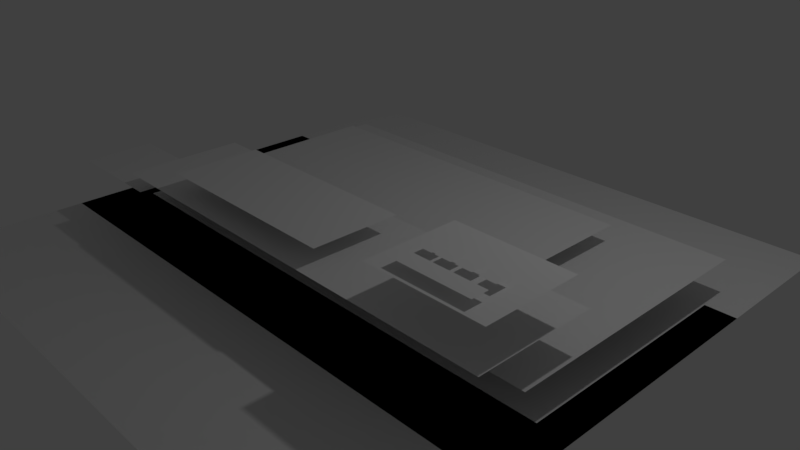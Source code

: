 # Source: 3d.blend  (saved by Blender 2.79.0; exported with 4.5.12 LTS)
import bpy
from mathutils import Matrix  # noqa: F401  (used for matrix-valued properties, if any)

bpy.ops.wm.read_factory_settings(use_empty=True)
scene = bpy.context.scene
scene.name = 'Scene'

# ---- collections
col_collection_1 = bpy.data.collections.new('Collection 1'); scene.collection.children.link(col_collection_1)

# ---- world
world_world = bpy.data.worlds.new('World'); scene.world = world_world
world_world.color = (0.05088, 0.05088, 0.05088)
world_world.use_sun_shadow = False
world_world.sun_shadow_jitter_overblur = 0.0
world_world.cycles.sampling_method = 'MANUAL'

# ---- cameras
cam_camera = bpy.data.cameras.new('Camera')
cam_camera.clip_end = 100.0
cam_camera.lens = 35.0
cam_camera.sensor_width = 32.0
cam_camera.sensor_height = 18.0
cam_camera.ortho_scale = 7.314
cam_camera.dof.focus_distance = 0.0
cam_camera.dof.aperture_fstop = 128.0

# ---- lights
light_lamp = bpy.data.lights.new('Lamp', 'POINT')
light_lamp.transmission_factor = 0.0
light_lamp.cutoff_distance = 30.0
light_lamp.energy = 100.0
light_lamp.shadow_buffer_clip_start = 1.001
light_lamp.shadow_soft_size = 0.1
light_lamp.shadow_maximum_resolution = 0.006
light_lamp.use_absolute_resolution = True

# ---- meshes
me_t_sns_twit = bpy.data.meshes.new('t_sns_twit')
me_t_sns_twit.from_pydata([(2.409, -1.527, 1.6), (2.613, -1.527, 1.6), (2.409, -1.323, 1.6), (2.613, -1.323, 1.6)], [], [(0, 1, 3, 2)])
_uv = me_t_sns_twit.uv_layers.new(name='UVMap')
_uv.uv.foreach_set('vector', [0.0, 0.0, 1.0, 0.0, 1.0, 1.0, 0.0, 1.0])
me_t_sns_twit.use_remesh_preserve_volume = False
me_t_sns_twit.use_remesh_preserve_attributes = False
me_t_sns_twit.use_mirror_vertex_groups = False
me_t_sns_twit.update()
me_t_sns_tube = bpy.data.meshes.new('t_sns_tube')
me_t_sns_tube.from_pydata([(2.41, -1.86, 1.6), (3.406, -1.86, 1.6), (2.41, -1.644, 1.6), (3.406, -1.644, 1.6)], [], [(0, 1, 3, 2)])
_uv = me_t_sns_tube.uv_layers.new(name='UVMap')
_uv.uv.foreach_set('vector', [0.0, 0.0, 1.0, 0.0, 1.0, 1.0, 0.0, 1.0])
me_t_sns_tube.use_remesh_preserve_volume = False
me_t_sns_tube.use_remesh_preserve_attributes = False
me_t_sns_tube.use_mirror_vertex_groups = False
me_t_sns_tube.update()
me_t_video = bpy.data.meshes.new('t_video')
me_t_video.from_pydata([(-2.205, -0.4763, 0.75), (2.475, -0.4763, 0.75), (-2.205, 1.632, 0.75), (2.475, 1.632, 0.75)], [], [(0, 1, 3, 2)])
_uv = me_t_video.uv_layers.new(name='UVMap')
_uv.uv.foreach_set('vector', [0.0, 0.0, 1.0, 0.0, 1.0, 1.0, 0.0, 1.0])
me_t_video.use_remesh_preserve_volume = False
me_t_video.use_remesh_preserve_attributes = False
me_t_video.use_mirror_vertex_groups = False
me_t_video.update()
me_t_title = bpy.data.meshes.new('t_title')
me_t_title.from_pydata([(-1.329, -1.856, 1.25), (1.291, -1.856, 1.25), (-1.329, -0.7242, 1.25), (1.291, -0.7242, 1.25)], [], [(0, 1, 3, 2)])
_uv = me_t_title.uv_layers.new(name='UVMap')
_uv.uv.foreach_set('vector', [0.0, 0.0, 1.0, 0.0, 1.0, 1.0, 0.0, 1.0])
me_t_title.use_remesh_preserve_volume = False
me_t_title.use_remesh_preserve_attributes = False
me_t_title.use_mirror_vertex_groups = False
me_t_title.update()
me_t_ticket = bpy.data.meshes.new('t_ticket')
me_t_ticket.from_pydata([(-3.665, -1.941, 0.75), (-2.189, -1.941, 0.75), (-3.665, -0.9889, 0.75), (-2.189, -0.9889, 0.75)], [], [(0, 1, 3, 2)])
_uv = me_t_ticket.uv_layers.new(name='UVMap')
_uv.uv.foreach_set('vector', [0.0, 0.0, 1.0, 0.0, 1.0, 1.0, 0.0, 1.0])
me_t_ticket.use_remesh_preserve_volume = False
me_t_ticket.use_remesh_preserve_attributes = False
me_t_ticket.use_mirror_vertex_groups = False
me_t_ticket.update()
me_t_detail = bpy.data.meshes.new('t_detail')
me_t_detail.from_pydata([(-3.624, -1.034, 0.25), (-1.884, -1.034, 0.25), (-3.624, -0.1217, 0.25), (-1.884, -0.1217, 0.25)], [], [(0, 1, 3, 2)])
_uv = me_t_detail.uv_layers.new(name='UVMap')
_uv.uv.foreach_set('vector', [0.0, 0.0, 1.0, 0.0, 1.0, 1.0, 0.0, 1.0])
me_t_detail.use_remesh_preserve_volume = False
me_t_detail.use_remesh_preserve_attributes = False
me_t_detail.use_mirror_vertex_groups = False
me_t_detail.update()
me_t_sns = bpy.data.meshes.new('t_sns')
me_t_sns.from_pydata([(2.156, -1.964, 1.5), (3.66, -1.964, 1.5), (2.156, -0.7361, 1.5), (3.66, -0.7361, 1.5)], [], [(0, 1, 3, 2)])
_uv = me_t_sns.uv_layers.new(name='UVMap')
_uv.uv.foreach_set('vector', [0.0, 0.0, 1.0, 0.0, 1.0, 1.0, 0.0, 1.0])
me_t_sns.use_remesh_preserve_volume = False
me_t_sns.use_remesh_preserve_attributes = False
me_t_sns.use_mirror_vertex_groups = False
me_t_sns.update()
me_t_box3 = bpy.data.meshes.new('t_box3')
me_t_box3.from_pydata([(-2.278, -1.984, 1.0), (3.626, -1.984, 1.0), (-2.278, -0.4281, 1.0), (3.626, -0.4281, 1.0)], [], [(0, 1, 3, 2)])
_uv = me_t_box3.uv_layers.new(name='UVMap')
_uv.uv.foreach_set('vector', [0.0, 0.0, 1.0, 0.0, 1.0, 1.0, 0.0, 1.0])
me_t_box3.use_remesh_preserve_volume = False
me_t_box3.use_remesh_preserve_attributes = False
me_t_box3.use_mirror_vertex_groups = False
me_t_box3.update()
me_t_box2 = bpy.data.meshes.new('t_box2')
me_t_box2.from_pydata([(-2.659, -1.326, 0.5), (3.621, -1.326, 0.5), (-2.659, 2.286, 0.5), (3.621, 2.286, 0.5)], [], [(0, 1, 3, 2)])
_uv = me_t_box2.uv_layers.new(name='UVMap')
_uv.uv.foreach_set('vector', [0.0, 0.0, 1.0, 0.0, 1.0, 1.0, 0.0, 1.0])
me_t_box2.use_remesh_preserve_volume = False
me_t_box2.use_remesh_preserve_attributes = False
me_t_box2.use_mirror_vertex_groups = False
me_t_box2.update()
me_t_box1 = bpy.data.meshes.new('t_box1')
me_t_box1.from_pydata([(-3.6, -1.08, 0.0005), (3.6, -1.08, 0.0005), (-3.6, 2.68, 0.0005), (3.6, 2.68, 0.0005)], [], [(0, 1, 3, 2)])
_uv = me_t_box1.uv_layers.new(name='UVMap')
_uv.uv.foreach_set('vector', [0.0, 0.0, 1.0, 0.0, 1.0, 1.0, 0.0, 1.0])
me_t_box1.use_remesh_preserve_volume = False
me_t_box1.use_remesh_preserve_attributes = False
me_t_box1.use_mirror_vertex_groups = False
me_t_box1.update()
me_moneytalk2 = bpy.data.meshes.new('MoneyTalk2')
me_moneytalk2.from_pydata([(-4.0, -2.0, 0.0), (4.0, -2.0, 0.0), (-4.0, 2.0, 0.0), (4.0, 2.0, 0.0)], [], [(0, 1, 3, 2)])
_uv = me_moneytalk2.uv_layers.new(name='UVMap')
_uv.uv.foreach_set('vector', [0.01333, 0.02105, 0.9899, 0.01716, 0.9893, 0.9842, 0.01333, 0.9895])
me_moneytalk2.use_remesh_preserve_volume = False
me_moneytalk2.use_remesh_preserve_attributes = False
me_moneytalk2.use_mirror_vertex_groups = False
me_moneytalk2.update()
me_plane = bpy.data.meshes.new('Plane')
me_plane.from_pydata([(-4.0, -4.0, 0.0), (4.0, -4.0, 0.0), (-4.0, 4.0, 0.0), (4.0, 4.0, 0.0)], [], [(0, 1, 3, 2)])
_uv = me_plane.uv_layers.new(name='UVMap')
_uv.uv.foreach_set('vector', [0.0, 0.0, 1.0, 0.0, 1.0, 1.0, 0.0, 1.0])
me_plane.use_remesh_preserve_volume = False
me_plane.use_remesh_preserve_attributes = False
me_plane.use_mirror_vertex_groups = False
me_plane.update()
me_t_sns_line = bpy.data.meshes.new('t_sns_line')
me_t_sns_line.from_pydata([(3.18, -1.527, 1.6), (3.384, -1.527, 1.6), (3.18, -1.323, 1.6), (3.384, -1.323, 1.6)], [], [(0, 1, 3, 2)])
_uv = me_t_sns_line.uv_layers.new(name='UVMap')
_uv.uv.foreach_set('vector', [0.0, 0.0, 1.0, 0.0, 1.0, 1.0, 0.0, 1.0])
me_t_sns_line.use_remesh_preserve_volume = False
me_t_sns_line.use_remesh_preserve_attributes = False
me_t_sns_line.use_mirror_vertex_groups = False
me_t_sns_line.update()
me_t_sns_face = bpy.data.meshes.new('t_sns_face')
me_t_sns_face.from_pydata([(2.65, -1.527, 1.6), (2.854, -1.527, 1.6), (2.65, -1.323, 1.6), (2.854, -1.323, 1.6)], [], [(0, 1, 3, 2)])
_uv = me_t_sns_face.uv_layers.new(name='UVMap')
_uv.uv.foreach_set('vector', [0.0, 0.0, 1.0, 0.0, 1.0, 1.0, 0.0, 1.0])
me_t_sns_face.use_remesh_preserve_volume = False
me_t_sns_face.use_remesh_preserve_attributes = False
me_t_sns_face.use_mirror_vertex_groups = False
me_t_sns_face.update()
me_t_sns_inst = bpy.data.meshes.new('t_sns_inst')
me_t_sns_inst.from_pydata([(2.9, -1.527, 1.6), (3.104, -1.527, 1.6), (2.9, -1.323, 1.6), (3.104, -1.323, 1.6)], [], [(0, 1, 3, 2)])
_uv = me_t_sns_inst.uv_layers.new(name='UVMap')
_uv.uv.foreach_set('vector', [0.0, 0.0, 1.0, 0.0, 1.0, 1.0, 0.0, 1.0])
me_t_sns_inst.use_remesh_preserve_volume = False
me_t_sns_inst.use_remesh_preserve_attributes = False
me_t_sns_inst.use_mirror_vertex_groups = False
me_t_sns_inst.update()

# ---- objects
ob_t_sns_twit = bpy.data.objects.new('t_sns_twit', me_t_sns_twit)
ob_t_sns_tube = bpy.data.objects.new('t_sns_tube', me_t_sns_tube)
ob_t_video = bpy.data.objects.new('t_video', me_t_video)
ob_t_title = bpy.data.objects.new('t_title', me_t_title)
ob_t_ticket = bpy.data.objects.new('t_ticket', me_t_ticket)
ob_t_detail = bpy.data.objects.new('t_detail', me_t_detail)
ob_t_sns = bpy.data.objects.new('t_sns', me_t_sns)
ob_t_box3 = bpy.data.objects.new('t_box3', me_t_box3)
ob_t_box2 = bpy.data.objects.new('t_box2', me_t_box2)
ob_t_box1 = bpy.data.objects.new('t_box1', me_t_box1)
ob_moneytalk2 = bpy.data.objects.new('MoneyTalk2', me_moneytalk2)
ob_plane = bpy.data.objects.new('Plane', me_plane)
ob_lamp = bpy.data.objects.new('Lamp', light_lamp)
ob_camera = bpy.data.objects.new('Camera', cam_camera)
ob_t_sns_line = bpy.data.objects.new('t_sns_line', me_t_sns_line)
ob_t_sns_face = bpy.data.objects.new('t_sns_face', me_t_sns_face)
ob_t_sns_inst = bpy.data.objects.new('t_sns_inst', me_t_sns_inst)

# ---- transforms, parenting, visibility, modifiers, constraints
ob_t_sns_twit.location = (0.0, 0.0, 0.0)
ob_t_sns_twit.lineart.crease_threshold = 0.0
ob_t_sns_tube.location = (0.0, 0.0, 0.0)
ob_t_sns_tube.lineart.crease_threshold = 0.0
ob_t_video.location = (0.0, 0.0, 0.0)
ob_t_video.lineart.crease_threshold = 0.0
ob_t_title.location = (0.0, 0.0, 0.0)
ob_t_title.lineart.crease_threshold = 0.0
ob_t_ticket.location = (0.0, 0.0, 0.0)
ob_t_ticket.lineart.crease_threshold = 0.0
ob_t_detail.location = (0.0, 0.0, 0.0)
ob_t_detail.lineart.crease_threshold = 0.0
ob_t_sns.location = (0.0, 0.0, 0.0)
ob_t_sns.lineart.crease_threshold = 0.0
ob_t_box3.location = (0.0, 0.0, 0.0)
ob_t_box3.lineart.crease_threshold = 0.0
ob_t_box2.location = (0.0, 0.0, 0.0)
ob_t_box2.lineart.crease_threshold = 0.0
ob_t_box1.location = (0.0, 0.0, 0.0)
ob_t_box1.lineart.crease_threshold = 0.0
ob_moneytalk2.location = (0.0, 0.0, 0.0)
ob_moneytalk2.hide_viewport = True
ob_moneytalk2.lineart.crease_threshold = 0.0
ob_plane.location = (0.0, 0.0, 0.0)
ob_plane.lineart.crease_threshold = 0.0
ob_lamp.location = (4.076, 1.005, 5.904)
ob_lamp.rotation_euler = (0.6503, 0.05522, 1.866)
ob_lamp.lock_rotations_4d = False
ob_lamp.empty_display_type = 'ARROWS'
ob_lamp.color = (0.0, 0.0, 0.0, 0.0)
ob_lamp.lineart.crease_threshold = 0.0
ob_camera.location = (7.481, -6.508, 5.344)
ob_camera.rotation_euler = (1.109, 0.0, 0.8149)
ob_camera.lock_rotations_4d = False
ob_camera.empty_display_type = 'ARROWS'
ob_camera.color = (0.0, 0.0, 0.0, 0.0)
ob_camera.display_type = 'WIRE'
ob_camera.lineart.crease_threshold = 0.0
ob_t_sns_line.location = (0.0, 0.0, 0.0)
ob_t_sns_line.lineart.crease_threshold = 0.0
ob_t_sns_face.location = (0.0, 0.0, 0.0)
ob_t_sns_face.lineart.crease_threshold = 0.0
ob_t_sns_inst.location = (0.0, 0.0, 0.0)
ob_t_sns_inst.lineart.crease_threshold = 0.0

# ---- collection membership
col_collection_1.objects.link(ob_t_sns_twit)
col_collection_1.objects.link(ob_t_sns_tube)
col_collection_1.objects.link(ob_t_video)
col_collection_1.objects.link(ob_t_title)
col_collection_1.objects.link(ob_t_ticket)
col_collection_1.objects.link(ob_t_detail)
col_collection_1.objects.link(ob_t_sns)
col_collection_1.objects.link(ob_t_box3)
col_collection_1.objects.link(ob_t_box2)
col_collection_1.objects.link(ob_t_box1)
col_collection_1.objects.link(ob_moneytalk2)
col_collection_1.objects.link(ob_plane)
col_collection_1.objects.link(ob_lamp)
col_collection_1.objects.link(ob_camera)
col_collection_1.objects.link(ob_t_sns_line)
col_collection_1.objects.link(ob_t_sns_face)
col_collection_1.objects.link(ob_t_sns_inst)

# ---- scene / render settings (as saved in the file)
scene.camera = ob_camera
scene.frame_start = 1; scene.frame_end = 250; scene.frame_set(10)
scene.render.engine = 'BLENDER_EEVEE_NEXT'
scene.render.resolution_percentage = 50
scene.render.dither_intensity = 0.0
scene.cycles.use_denoising = False
scene.cycles.samples = 128
scene.cycles.sampling_pattern = 'TABULATED_SOBOL'
scene.cycles.use_adaptive_sampling = False
scene.cycles.use_light_tree = False
scene.cycles.blur_glossy = 0.0
scene.cycles.sample_clamp_indirect = 0.0
scene.view_settings.view_transform = 'Standard'
bpy.context.view_layer.update()
